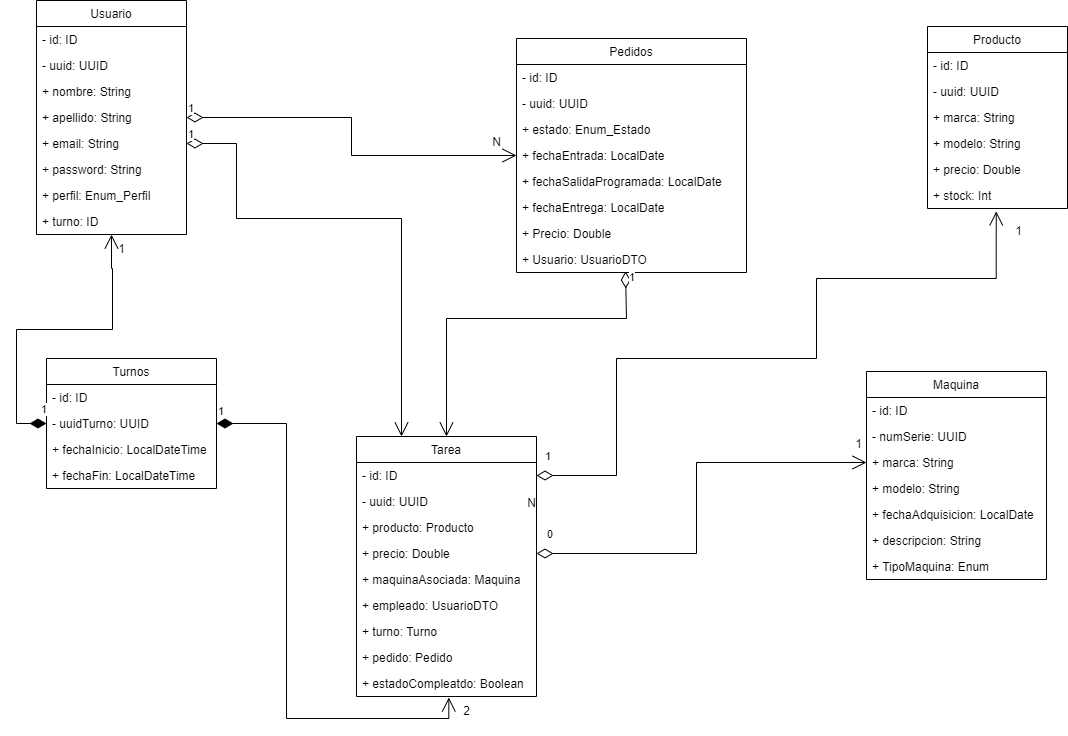

The diagram above was exported from draw.io. Its source (the exported page's mxGraphModel, read from the mxfile embedded in the PNG):
<mxGraphModel dx="1051" dy="827" grid="1" gridSize="10" guides="1" tooltips="1" connect="1" arrows="1" fold="1" page="1" pageScale="1" pageWidth="827" pageHeight="1169" math="0" shadow="0">
  <root>
    <mxCell id="WIyWlLk6GJQsqaUBKTNV-0" />
    <mxCell id="WIyWlLk6GJQsqaUBKTNV-1" parent="WIyWlLk6GJQsqaUBKTNV-0" />
    <mxCell id="wLVJEsf6AbZPAwA1VKSY-4" value="Usuario" style="swimlane;fontStyle=0;childLayout=stackLayout;horizontal=1;startSize=26;fillColor=none;horizontalStack=0;resizeParent=1;resizeParentMax=0;resizeLast=0;collapsible=1;marginBottom=0;" parent="WIyWlLk6GJQsqaUBKTNV-1" vertex="1">
      <mxGeometry x="100" y="42" width="150" height="234" as="geometry" />
    </mxCell>
    <mxCell id="wLVJEsf6AbZPAwA1VKSY-5" value="- id: ID" style="text;strokeColor=none;fillColor=none;align=left;verticalAlign=top;spacingLeft=4;spacingRight=4;overflow=hidden;rotatable=0;points=[[0,0.5],[1,0.5]];portConstraint=eastwest;" parent="wLVJEsf6AbZPAwA1VKSY-4" vertex="1">
      <mxGeometry y="26" width="150" height="26" as="geometry" />
    </mxCell>
    <mxCell id="wLVJEsf6AbZPAwA1VKSY-13" value="- uuid: UUID" style="text;strokeColor=none;fillColor=none;align=left;verticalAlign=top;spacingLeft=4;spacingRight=4;overflow=hidden;rotatable=0;points=[[0,0.5],[1,0.5]];portConstraint=eastwest;" parent="wLVJEsf6AbZPAwA1VKSY-4" vertex="1">
      <mxGeometry y="52" width="150" height="26" as="geometry" />
    </mxCell>
    <mxCell id="wLVJEsf6AbZPAwA1VKSY-6" value="+ nombre: String" style="text;strokeColor=none;fillColor=none;align=left;verticalAlign=top;spacingLeft=4;spacingRight=4;overflow=hidden;rotatable=0;points=[[0,0.5],[1,0.5]];portConstraint=eastwest;" parent="wLVJEsf6AbZPAwA1VKSY-4" vertex="1">
      <mxGeometry y="78" width="150" height="26" as="geometry" />
    </mxCell>
    <mxCell id="wLVJEsf6AbZPAwA1VKSY-7" value="+ apellido: String" style="text;strokeColor=none;fillColor=none;align=left;verticalAlign=top;spacingLeft=4;spacingRight=4;overflow=hidden;rotatable=0;points=[[0,0.5],[1,0.5]];portConstraint=eastwest;" parent="wLVJEsf6AbZPAwA1VKSY-4" vertex="1">
      <mxGeometry y="104" width="150" height="26" as="geometry" />
    </mxCell>
    <mxCell id="wLVJEsf6AbZPAwA1VKSY-12" value="+ email: String&#10;" style="text;strokeColor=none;fillColor=none;align=left;verticalAlign=top;spacingLeft=4;spacingRight=4;overflow=hidden;rotatable=0;points=[[0,0.5],[1,0.5]];portConstraint=eastwest;" parent="wLVJEsf6AbZPAwA1VKSY-4" vertex="1">
      <mxGeometry y="130" width="150" height="26" as="geometry" />
    </mxCell>
    <mxCell id="wLVJEsf6AbZPAwA1VKSY-14" value="+ password: String&#10;" style="text;strokeColor=none;fillColor=none;align=left;verticalAlign=top;spacingLeft=4;spacingRight=4;overflow=hidden;rotatable=0;points=[[0,0.5],[1,0.5]];portConstraint=eastwest;" parent="wLVJEsf6AbZPAwA1VKSY-4" vertex="1">
      <mxGeometry y="156" width="150" height="26" as="geometry" />
    </mxCell>
    <mxCell id="0" value="+ perfil: Enum_Perfil" style="text;strokeColor=none;fillColor=none;align=left;verticalAlign=top;spacingLeft=4;spacingRight=4;overflow=hidden;rotatable=0;points=[[0,0.5],[1,0.5]];portConstraint=eastwest;" parent="wLVJEsf6AbZPAwA1VKSY-4" vertex="1">
      <mxGeometry y="182" width="150" height="26" as="geometry" />
    </mxCell>
    <mxCell id="wLVJEsf6AbZPAwA1VKSY-15" value="+ turno: ID" style="text;strokeColor=none;fillColor=none;align=left;verticalAlign=top;spacingLeft=4;spacingRight=4;overflow=hidden;rotatable=0;points=[[0,0.5],[1,0.5]];portConstraint=eastwest;" parent="wLVJEsf6AbZPAwA1VKSY-4" vertex="1">
      <mxGeometry y="208" width="150" height="26" as="geometry" />
    </mxCell>
    <mxCell id="wLVJEsf6AbZPAwA1VKSY-16" value="Pedidos" style="swimlane;fontStyle=0;childLayout=stackLayout;horizontal=1;startSize=26;fillColor=none;horizontalStack=0;resizeParent=1;resizeParentMax=0;resizeLast=0;collapsible=1;marginBottom=0;" parent="WIyWlLk6GJQsqaUBKTNV-1" vertex="1">
      <mxGeometry x="580" y="80" width="230" height="234" as="geometry" />
    </mxCell>
    <mxCell id="wLVJEsf6AbZPAwA1VKSY-17" value="- id: ID" style="text;strokeColor=none;fillColor=none;align=left;verticalAlign=top;spacingLeft=4;spacingRight=4;overflow=hidden;rotatable=0;points=[[0,0.5],[1,0.5]];portConstraint=eastwest;" parent="wLVJEsf6AbZPAwA1VKSY-16" vertex="1">
      <mxGeometry y="26" width="230" height="26" as="geometry" />
    </mxCell>
    <mxCell id="wLVJEsf6AbZPAwA1VKSY-18" value="- uuid: UUID" style="text;strokeColor=none;fillColor=none;align=left;verticalAlign=top;spacingLeft=4;spacingRight=4;overflow=hidden;rotatable=0;points=[[0,0.5],[1,0.5]];portConstraint=eastwest;" parent="wLVJEsf6AbZPAwA1VKSY-16" vertex="1">
      <mxGeometry y="52" width="230" height="26" as="geometry" />
    </mxCell>
    <mxCell id="wLVJEsf6AbZPAwA1VKSY-19" value="+ estado: Enum_Estado" style="text;strokeColor=none;fillColor=none;align=left;verticalAlign=top;spacingLeft=4;spacingRight=4;overflow=hidden;rotatable=0;points=[[0,0.5],[1,0.5]];portConstraint=eastwest;" parent="wLVJEsf6AbZPAwA1VKSY-16" vertex="1">
      <mxGeometry y="78" width="230" height="26" as="geometry" />
    </mxCell>
    <mxCell id="wLVJEsf6AbZPAwA1VKSY-21" value="+ fechaEntrada: LocalDate" style="text;strokeColor=none;fillColor=none;align=left;verticalAlign=top;spacingLeft=4;spacingRight=4;overflow=hidden;rotatable=0;points=[[0,0.5],[1,0.5]];portConstraint=eastwest;" parent="wLVJEsf6AbZPAwA1VKSY-16" vertex="1">
      <mxGeometry y="104" width="230" height="26" as="geometry" />
    </mxCell>
    <mxCell id="wLVJEsf6AbZPAwA1VKSY-22" value="+ fechaSalidaProgramada: LocalDate" style="text;strokeColor=none;fillColor=none;align=left;verticalAlign=top;spacingLeft=4;spacingRight=4;overflow=hidden;rotatable=0;points=[[0,0.5],[1,0.5]];portConstraint=eastwest;" parent="wLVJEsf6AbZPAwA1VKSY-16" vertex="1">
      <mxGeometry y="130" width="230" height="26" as="geometry" />
    </mxCell>
    <mxCell id="wLVJEsf6AbZPAwA1VKSY-23" value="+ fechaEntrega: LocalDate" style="text;strokeColor=none;fillColor=none;align=left;verticalAlign=top;spacingLeft=4;spacingRight=4;overflow=hidden;rotatable=0;points=[[0,0.5],[1,0.5]];portConstraint=eastwest;" parent="wLVJEsf6AbZPAwA1VKSY-16" vertex="1">
      <mxGeometry y="156" width="230" height="26" as="geometry" />
    </mxCell>
    <mxCell id="wLVJEsf6AbZPAwA1VKSY-24" value="+ Precio: Double" style="text;strokeColor=none;fillColor=none;align=left;verticalAlign=top;spacingLeft=4;spacingRight=4;overflow=hidden;rotatable=0;points=[[0,0.5],[1,0.5]];portConstraint=eastwest;" parent="wLVJEsf6AbZPAwA1VKSY-16" vertex="1">
      <mxGeometry y="182" width="230" height="26" as="geometry" />
    </mxCell>
    <mxCell id="09wgL-icxeziZa0lxa4r-7" value="+ Usuario: UsuarioDTO" style="text;strokeColor=none;fillColor=none;align=left;verticalAlign=top;spacingLeft=4;spacingRight=4;overflow=hidden;rotatable=0;points=[[0,0.5],[1,0.5]];portConstraint=eastwest;" parent="wLVJEsf6AbZPAwA1VKSY-16" vertex="1">
      <mxGeometry y="208" width="230" height="26" as="geometry" />
    </mxCell>
    <mxCell id="wLVJEsf6AbZPAwA1VKSY-26" value="1" style="endArrow=open;html=1;endSize=12;startArrow=diamondThin;startSize=14;startFill=0;edgeStyle=orthogonalEdgeStyle;align=left;verticalAlign=bottom;rounded=0;exitX=1;exitY=0.5;exitDx=0;exitDy=0;entryX=0;entryY=0.5;entryDx=0;entryDy=0;" parent="WIyWlLk6GJQsqaUBKTNV-1" source="wLVJEsf6AbZPAwA1VKSY-7" target="wLVJEsf6AbZPAwA1VKSY-21" edge="1">
      <mxGeometry x="-1" relative="1" as="geometry">
        <mxPoint x="410" y="190" as="sourcePoint" />
        <mxPoint x="570" y="190" as="targetPoint" />
        <mxPoint as="offset" />
      </mxGeometry>
    </mxCell>
    <mxCell id="wLVJEsf6AbZPAwA1VKSY-28" value="N" style="text;html=1;align=center;verticalAlign=middle;resizable=0;points=[];autosize=1;strokeColor=none;fillColor=none;" parent="WIyWlLk6GJQsqaUBKTNV-1" vertex="1">
      <mxGeometry x="545" y="169" width="30" height="30" as="geometry" />
    </mxCell>
    <mxCell id="wLVJEsf6AbZPAwA1VKSY-29" value="Maquina" style="swimlane;fontStyle=0;childLayout=stackLayout;horizontal=1;startSize=26;fillColor=none;horizontalStack=0;resizeParent=1;resizeParentMax=0;resizeLast=0;collapsible=1;marginBottom=0;" parent="WIyWlLk6GJQsqaUBKTNV-1" vertex="1">
      <mxGeometry x="930" y="413" width="180" height="208" as="geometry" />
    </mxCell>
    <mxCell id="wLVJEsf6AbZPAwA1VKSY-30" value="- id: ID" style="text;strokeColor=none;fillColor=none;align=left;verticalAlign=top;spacingLeft=4;spacingRight=4;overflow=hidden;rotatable=0;points=[[0,0.5],[1,0.5]];portConstraint=eastwest;" parent="wLVJEsf6AbZPAwA1VKSY-29" vertex="1">
      <mxGeometry y="26" width="180" height="26" as="geometry" />
    </mxCell>
    <mxCell id="wLVJEsf6AbZPAwA1VKSY-31" value="- numSerie: UUID" style="text;strokeColor=none;fillColor=none;align=left;verticalAlign=top;spacingLeft=4;spacingRight=4;overflow=hidden;rotatable=0;points=[[0,0.5],[1,0.5]];portConstraint=eastwest;" parent="wLVJEsf6AbZPAwA1VKSY-29" vertex="1">
      <mxGeometry y="52" width="180" height="26" as="geometry" />
    </mxCell>
    <mxCell id="wLVJEsf6AbZPAwA1VKSY-32" value="+ marca: String" style="text;strokeColor=none;fillColor=none;align=left;verticalAlign=top;spacingLeft=4;spacingRight=4;overflow=hidden;rotatable=0;points=[[0,0.5],[1,0.5]];portConstraint=eastwest;" parent="wLVJEsf6AbZPAwA1VKSY-29" vertex="1">
      <mxGeometry y="78" width="180" height="26" as="geometry" />
    </mxCell>
    <mxCell id="wLVJEsf6AbZPAwA1VKSY-52" value="+ modelo: String" style="text;strokeColor=none;fillColor=none;align=left;verticalAlign=top;spacingLeft=4;spacingRight=4;overflow=hidden;rotatable=0;points=[[0,0.5],[1,0.5]];portConstraint=eastwest;" parent="wLVJEsf6AbZPAwA1VKSY-29" vertex="1">
      <mxGeometry y="104" width="180" height="26" as="geometry" />
    </mxCell>
    <mxCell id="wLVJEsf6AbZPAwA1VKSY-53" value="+ fechaAdquisicion: LocalDate" style="text;strokeColor=none;fillColor=none;align=left;verticalAlign=top;spacingLeft=4;spacingRight=4;overflow=hidden;rotatable=0;points=[[0,0.5],[1,0.5]];portConstraint=eastwest;" parent="wLVJEsf6AbZPAwA1VKSY-29" vertex="1">
      <mxGeometry y="130" width="180" height="26" as="geometry" />
    </mxCell>
    <mxCell id="wLVJEsf6AbZPAwA1VKSY-62" value="+ descripcion: String" style="text;strokeColor=none;fillColor=none;align=left;verticalAlign=top;spacingLeft=4;spacingRight=4;overflow=hidden;rotatable=0;points=[[0,0.5],[1,0.5]];portConstraint=eastwest;" parent="wLVJEsf6AbZPAwA1VKSY-29" vertex="1">
      <mxGeometry y="156" width="180" height="26" as="geometry" />
    </mxCell>
    <mxCell id="09wgL-icxeziZa0lxa4r-5" value="+ TipoMaquina: Enum" style="text;strokeColor=none;fillColor=none;align=left;verticalAlign=top;spacingLeft=4;spacingRight=4;overflow=hidden;rotatable=0;points=[[0,0.5],[1,0.5]];portConstraint=eastwest;" parent="wLVJEsf6AbZPAwA1VKSY-29" vertex="1">
      <mxGeometry y="182" width="180" height="26" as="geometry" />
    </mxCell>
    <mxCell id="GIEl06KKrTqUNCEo8xZw-4" value="Producto" style="swimlane;fontStyle=0;childLayout=stackLayout;horizontal=1;startSize=26;fillColor=none;horizontalStack=0;resizeParent=1;resizeParentMax=0;resizeLast=0;collapsible=1;marginBottom=0;" parent="WIyWlLk6GJQsqaUBKTNV-1" vertex="1">
      <mxGeometry x="991" y="68" width="140" height="182" as="geometry" />
    </mxCell>
    <mxCell id="GIEl06KKrTqUNCEo8xZw-5" value="- id: ID" style="text;strokeColor=none;fillColor=none;align=left;verticalAlign=top;spacingLeft=4;spacingRight=4;overflow=hidden;rotatable=0;points=[[0,0.5],[1,0.5]];portConstraint=eastwest;" parent="GIEl06KKrTqUNCEo8xZw-4" vertex="1">
      <mxGeometry y="26" width="140" height="26" as="geometry" />
    </mxCell>
    <mxCell id="GIEl06KKrTqUNCEo8xZw-6" value="- uuid: UUID" style="text;strokeColor=none;fillColor=none;align=left;verticalAlign=top;spacingLeft=4;spacingRight=4;overflow=hidden;rotatable=0;points=[[0,0.5],[1,0.5]];portConstraint=eastwest;" parent="GIEl06KKrTqUNCEo8xZw-4" vertex="1">
      <mxGeometry y="52" width="140" height="26" as="geometry" />
    </mxCell>
    <mxCell id="GIEl06KKrTqUNCEo8xZw-7" value="+ marca: String" style="text;strokeColor=none;fillColor=none;align=left;verticalAlign=top;spacingLeft=4;spacingRight=4;overflow=hidden;rotatable=0;points=[[0,0.5],[1,0.5]];portConstraint=eastwest;" parent="GIEl06KKrTqUNCEo8xZw-4" vertex="1">
      <mxGeometry y="78" width="140" height="26" as="geometry" />
    </mxCell>
    <mxCell id="GIEl06KKrTqUNCEo8xZw-8" value="+ modelo: String" style="text;strokeColor=none;fillColor=none;align=left;verticalAlign=top;spacingLeft=4;spacingRight=4;overflow=hidden;rotatable=0;points=[[0,0.5],[1,0.5]];portConstraint=eastwest;" parent="GIEl06KKrTqUNCEo8xZw-4" vertex="1">
      <mxGeometry y="104" width="140" height="26" as="geometry" />
    </mxCell>
    <mxCell id="GIEl06KKrTqUNCEo8xZw-9" value="+ precio: Double" style="text;strokeColor=none;fillColor=none;align=left;verticalAlign=top;spacingLeft=4;spacingRight=4;overflow=hidden;rotatable=0;points=[[0,0.5],[1,0.5]];portConstraint=eastwest;" parent="GIEl06KKrTqUNCEo8xZw-4" vertex="1">
      <mxGeometry y="130" width="140" height="26" as="geometry" />
    </mxCell>
    <mxCell id="GIEl06KKrTqUNCEo8xZw-10" value="+ stock: Int" style="text;strokeColor=none;fillColor=none;align=left;verticalAlign=top;spacingLeft=4;spacingRight=4;overflow=hidden;rotatable=0;points=[[0,0.5],[1,0.5]];portConstraint=eastwest;" parent="GIEl06KKrTqUNCEo8xZw-4" vertex="1">
      <mxGeometry y="156" width="140" height="26" as="geometry" />
    </mxCell>
    <mxCell id="GIEl06KKrTqUNCEo8xZw-11" value="Tarea" style="swimlane;fontStyle=0;childLayout=stackLayout;horizontal=1;startSize=26;fillColor=none;horizontalStack=0;resizeParent=1;resizeParentMax=0;resizeLast=0;collapsible=1;marginBottom=0;" parent="WIyWlLk6GJQsqaUBKTNV-1" vertex="1">
      <mxGeometry x="420" y="478" width="180" height="260" as="geometry" />
    </mxCell>
    <mxCell id="GIEl06KKrTqUNCEo8xZw-12" value="- id: ID" style="text;strokeColor=none;fillColor=none;align=left;verticalAlign=top;spacingLeft=4;spacingRight=4;overflow=hidden;rotatable=0;points=[[0,0.5],[1,0.5]];portConstraint=eastwest;" parent="GIEl06KKrTqUNCEo8xZw-11" vertex="1">
      <mxGeometry y="26" width="180" height="26" as="geometry" />
    </mxCell>
    <mxCell id="GIEl06KKrTqUNCEo8xZw-13" value="- uuid: UUID" style="text;strokeColor=none;fillColor=none;align=left;verticalAlign=top;spacingLeft=4;spacingRight=4;overflow=hidden;rotatable=0;points=[[0,0.5],[1,0.5]];portConstraint=eastwest;" parent="GIEl06KKrTqUNCEo8xZw-11" vertex="1">
      <mxGeometry y="52" width="180" height="26" as="geometry" />
    </mxCell>
    <mxCell id="GIEl06KKrTqUNCEo8xZw-14" value="+ producto: Producto" style="text;strokeColor=none;fillColor=none;align=left;verticalAlign=top;spacingLeft=4;spacingRight=4;overflow=hidden;rotatable=0;points=[[0,0.5],[1,0.5]];portConstraint=eastwest;" parent="GIEl06KKrTqUNCEo8xZw-11" vertex="1">
      <mxGeometry y="78" width="180" height="26" as="geometry" />
    </mxCell>
    <mxCell id="GIEl06KKrTqUNCEo8xZw-18" value="+ precio: Double" style="text;strokeColor=none;fillColor=none;align=left;verticalAlign=top;spacingLeft=4;spacingRight=4;overflow=hidden;rotatable=0;points=[[0,0.5],[1,0.5]];portConstraint=eastwest;" parent="GIEl06KKrTqUNCEo8xZw-11" vertex="1">
      <mxGeometry y="104" width="180" height="26" as="geometry" />
    </mxCell>
    <mxCell id="wLVJEsf6AbZPAwA1VKSY-20" value="+ maquinaAsociada: Maquina" style="text;strokeColor=none;fillColor=none;align=left;verticalAlign=top;spacingLeft=4;spacingRight=4;overflow=hidden;rotatable=0;points=[[0,0.5],[1,0.5]];portConstraint=eastwest;" parent="GIEl06KKrTqUNCEo8xZw-11" vertex="1">
      <mxGeometry y="130" width="180" height="26" as="geometry" />
    </mxCell>
    <mxCell id="4" value="+ empleado: UsuarioDTO" style="text;strokeColor=none;fillColor=none;align=left;verticalAlign=top;spacingLeft=4;spacingRight=4;overflow=hidden;rotatable=0;points=[[0,0.5],[1,0.5]];portConstraint=eastwest;" parent="GIEl06KKrTqUNCEo8xZw-11" vertex="1">
      <mxGeometry y="156" width="180" height="26" as="geometry" />
    </mxCell>
    <mxCell id="3" value="+ turno: Turno" style="text;strokeColor=none;fillColor=none;align=left;verticalAlign=top;spacingLeft=4;spacingRight=4;overflow=hidden;rotatable=0;points=[[0,0.5],[1,0.5]];portConstraint=eastwest;" parent="GIEl06KKrTqUNCEo8xZw-11" vertex="1">
      <mxGeometry y="182" width="180" height="26" as="geometry" />
    </mxCell>
    <mxCell id="5" value="+ pedido: Pedido" style="text;strokeColor=none;fillColor=none;align=left;verticalAlign=top;spacingLeft=4;spacingRight=4;overflow=hidden;rotatable=0;points=[[0,0.5],[1,0.5]];portConstraint=eastwest;" parent="GIEl06KKrTqUNCEo8xZw-11" vertex="1">
      <mxGeometry y="208" width="180" height="26" as="geometry" />
    </mxCell>
    <mxCell id="9ycLhSsThr9yeAhKwglg-0" value="+ estadoCompleatdo: Boolean" style="text;strokeColor=none;fillColor=none;align=left;verticalAlign=top;spacingLeft=4;spacingRight=4;overflow=hidden;rotatable=0;points=[[0,0.5],[1,0.5]];portConstraint=eastwest;" parent="GIEl06KKrTqUNCEo8xZw-11" vertex="1">
      <mxGeometry y="234" width="180" height="26" as="geometry" />
    </mxCell>
    <mxCell id="GIEl06KKrTqUNCEo8xZw-35" value="1" style="endArrow=open;html=1;endSize=12;startArrow=diamondThin;startSize=14;startFill=0;edgeStyle=orthogonalEdgeStyle;align=left;verticalAlign=bottom;rounded=0;exitX=1;exitY=0.5;exitDx=0;exitDy=0;entryX=0.491;entryY=1.11;entryDx=0;entryDy=0;entryPerimeter=0;" parent="WIyWlLk6GJQsqaUBKTNV-1" source="GIEl06KKrTqUNCEo8xZw-12" target="GIEl06KKrTqUNCEo8xZw-10" edge="1">
      <mxGeometry x="-0.9812" y="10" relative="1" as="geometry">
        <mxPoint x="840" y="220" as="sourcePoint" />
        <mxPoint x="970" y="200" as="targetPoint" />
        <Array as="points">
          <mxPoint x="680" y="517" />
          <mxPoint x="680" y="400" />
          <mxPoint x="880" y="400" />
          <mxPoint x="880" y="320" />
          <mxPoint x="1060" y="320" />
        </Array>
        <mxPoint as="offset" />
      </mxGeometry>
    </mxCell>
    <mxCell id="GIEl06KKrTqUNCEo8xZw-36" value="1" style="text;html=1;align=center;verticalAlign=middle;resizable=0;points=[];autosize=1;strokeColor=none;fillColor=none;" parent="WIyWlLk6GJQsqaUBKTNV-1" vertex="1">
      <mxGeometry x="1067" y="258" width="30" height="30" as="geometry" />
    </mxCell>
    <mxCell id="GIEl06KKrTqUNCEo8xZw-37" value="0" style="endArrow=open;html=1;endSize=12;startArrow=diamondThin;startSize=14;startFill=0;edgeStyle=orthogonalEdgeStyle;align=left;verticalAlign=bottom;rounded=0;entryX=0;entryY=0.5;entryDx=0;entryDy=0;exitX=1;exitY=0.5;exitDx=0;exitDy=0;" parent="WIyWlLk6GJQsqaUBKTNV-1" source="GIEl06KKrTqUNCEo8xZw-18" target="wLVJEsf6AbZPAwA1VKSY-32" edge="1">
      <mxGeometry x="-0.9579" y="10" relative="1" as="geometry">
        <mxPoint x="760" y="360" as="sourcePoint" />
        <mxPoint x="1380" y="510" as="targetPoint" />
        <Array as="points">
          <mxPoint x="760" y="595" />
          <mxPoint x="760" y="504" />
        </Array>
        <mxPoint as="offset" />
      </mxGeometry>
    </mxCell>
    <mxCell id="GIEl06KKrTqUNCEo8xZw-38" value="1" style="text;html=1;align=center;verticalAlign=middle;resizable=0;points=[];autosize=1;strokeColor=none;fillColor=none;" parent="WIyWlLk6GJQsqaUBKTNV-1" vertex="1">
      <mxGeometry x="907" y="471" width="30" height="30" as="geometry" />
    </mxCell>
    <mxCell id="GIEl06KKrTqUNCEo8xZw-39" value="1" style="endArrow=open;html=1;endSize=12;startArrow=diamondThin;startSize=14;startFill=0;edgeStyle=orthogonalEdgeStyle;align=left;verticalAlign=bottom;rounded=0;entryX=0.5;entryY=0;entryDx=0;entryDy=0;exitX=0.474;exitY=0.962;exitDx=0;exitDy=0;exitPerimeter=0;" parent="WIyWlLk6GJQsqaUBKTNV-1" source="09wgL-icxeziZa0lxa4r-7" target="GIEl06KKrTqUNCEo8xZw-11" edge="1">
      <mxGeometry x="-0.9156" y="2" relative="1" as="geometry">
        <mxPoint x="689.94" y="335.9960000000001" as="sourcePoint" />
        <mxPoint x="69" y="393.74" as="targetPoint" />
        <Array as="points">
          <mxPoint x="690" y="360" />
          <mxPoint x="510" y="360" />
        </Array>
        <mxPoint as="offset" />
      </mxGeometry>
    </mxCell>
    <mxCell id="GIEl06KKrTqUNCEo8xZw-40" value="N" style="text;html=1;align=center;verticalAlign=middle;resizable=0;points=[];autosize=1;strokeColor=none;fillColor=none;" parent="WIyWlLk6GJQsqaUBKTNV-1" vertex="1">
      <mxGeometry x="580" y="530" width="30" height="30" as="geometry" />
    </mxCell>
    <mxCell id="H49Ui0ylg4HPvWi4D4S9-2" value="Turnos" style="swimlane;fontStyle=0;childLayout=stackLayout;horizontal=1;startSize=26;fillColor=none;horizontalStack=0;resizeParent=1;resizeParentMax=0;resizeLast=0;collapsible=1;marginBottom=0;" parent="WIyWlLk6GJQsqaUBKTNV-1" vertex="1">
      <mxGeometry x="110" y="400" width="170" height="130" as="geometry" />
    </mxCell>
    <mxCell id="H49Ui0ylg4HPvWi4D4S9-3" value="- id: ID" style="text;strokeColor=none;fillColor=none;align=left;verticalAlign=top;spacingLeft=4;spacingRight=4;overflow=hidden;rotatable=0;points=[[0,0.5],[1,0.5]];portConstraint=eastwest;" parent="H49Ui0ylg4HPvWi4D4S9-2" vertex="1">
      <mxGeometry y="26" width="170" height="26" as="geometry" />
    </mxCell>
    <mxCell id="H49Ui0ylg4HPvWi4D4S9-4" value="- uuidTurno: UUID" style="text;strokeColor=none;fillColor=none;align=left;verticalAlign=top;spacingLeft=4;spacingRight=4;overflow=hidden;rotatable=0;points=[[0,0.5],[1,0.5]];portConstraint=eastwest;" parent="H49Ui0ylg4HPvWi4D4S9-2" vertex="1">
      <mxGeometry y="52" width="170" height="26" as="geometry" />
    </mxCell>
    <mxCell id="H49Ui0ylg4HPvWi4D4S9-8" value="+ fechaInicio: LocalDateTime" style="text;strokeColor=none;fillColor=none;align=left;verticalAlign=top;spacingLeft=4;spacingRight=4;overflow=hidden;rotatable=0;points=[[0,0.5],[1,0.5]];portConstraint=eastwest;" parent="H49Ui0ylg4HPvWi4D4S9-2" vertex="1">
      <mxGeometry y="78" width="170" height="26" as="geometry" />
    </mxCell>
    <mxCell id="H49Ui0ylg4HPvWi4D4S9-11" value="+ fechaFin: LocalDateTime" style="text;strokeColor=none;fillColor=none;align=left;verticalAlign=top;spacingLeft=4;spacingRight=4;overflow=hidden;rotatable=0;points=[[0,0.5],[1,0.5]];portConstraint=eastwest;" parent="H49Ui0ylg4HPvWi4D4S9-2" vertex="1">
      <mxGeometry y="104" width="170" height="26" as="geometry" />
    </mxCell>
    <mxCell id="H49Ui0ylg4HPvWi4D4S9-9" value="1" style="endArrow=open;html=1;endSize=12;startArrow=diamondThin;startSize=14;startFill=1;edgeStyle=orthogonalEdgeStyle;align=left;verticalAlign=bottom;rounded=0;exitX=1;exitY=0.5;exitDx=0;exitDy=0;entryX=0.513;entryY=1.038;entryDx=0;entryDy=0;entryPerimeter=0;" parent="WIyWlLk6GJQsqaUBKTNV-1" source="H49Ui0ylg4HPvWi4D4S9-4" target="9ycLhSsThr9yeAhKwglg-0" edge="1">
      <mxGeometry x="-1" y="3" relative="1" as="geometry">
        <mxPoint x="-31" y="423.74" as="sourcePoint" />
        <mxPoint x="129" y="423.74" as="targetPoint" />
        <Array as="points">
          <mxPoint x="350" y="465" />
          <mxPoint x="350" y="760" />
          <mxPoint x="512" y="760" />
        </Array>
      </mxGeometry>
    </mxCell>
    <mxCell id="H49Ui0ylg4HPvWi4D4S9-10" value="2&lt;br&gt;" style="text;html=1;align=center;verticalAlign=middle;resizable=0;points=[];autosize=1;strokeColor=none;fillColor=none;" parent="WIyWlLk6GJQsqaUBKTNV-1" vertex="1">
      <mxGeometry x="515" y="738" width="30" height="30" as="geometry" />
    </mxCell>
    <mxCell id="H49Ui0ylg4HPvWi4D4S9-12" value="1" style="endArrow=open;html=1;endSize=12;startArrow=diamondThin;startSize=14;startFill=1;edgeStyle=orthogonalEdgeStyle;align=left;verticalAlign=bottom;rounded=0;exitX=0;exitY=0.5;exitDx=0;exitDy=0;entryX=0.5;entryY=1;entryDx=0;entryDy=0;entryPerimeter=0;" parent="WIyWlLk6GJQsqaUBKTNV-1" source="H49Ui0ylg4HPvWi4D4S9-4" target="wLVJEsf6AbZPAwA1VKSY-15" edge="1">
      <mxGeometry x="-0.9551" y="-5" relative="1" as="geometry">
        <mxPoint x="870" y="859.01" as="sourcePoint" />
        <mxPoint x="175.75" y="304.054" as="targetPoint" />
        <Array as="points">
          <mxPoint x="80" y="465" />
          <mxPoint x="80" y="371" />
          <mxPoint x="176" y="371" />
          <mxPoint x="176" y="310" />
        </Array>
        <mxPoint as="offset" />
      </mxGeometry>
    </mxCell>
    <mxCell id="1" value="1" style="text;html=1;align=center;verticalAlign=middle;resizable=0;points=[];autosize=1;strokeColor=none;fillColor=none;" parent="WIyWlLk6GJQsqaUBKTNV-1" vertex="1">
      <mxGeometry x="170" y="276" width="30" height="30" as="geometry" />
    </mxCell>
    <mxCell id="2" value="1" style="endArrow=open;html=1;endSize=12;startArrow=diamondThin;startSize=14;startFill=0;edgeStyle=orthogonalEdgeStyle;align=left;verticalAlign=bottom;rounded=0;exitX=1;exitY=0.5;exitDx=0;exitDy=0;entryX=0.25;entryY=0;entryDx=0;entryDy=0;" parent="WIyWlLk6GJQsqaUBKTNV-1" source="wLVJEsf6AbZPAwA1VKSY-12" target="GIEl06KKrTqUNCEo8xZw-11" edge="1">
      <mxGeometry x="-1" relative="1" as="geometry">
        <mxPoint x="245" y="212" as="sourcePoint" />
        <mxPoint x="575" y="250" as="targetPoint" />
        <mxPoint as="offset" />
        <Array as="points">
          <mxPoint x="300" y="185" />
          <mxPoint x="300" y="260" />
          <mxPoint x="465" y="260" />
        </Array>
      </mxGeometry>
    </mxCell>
  </root>
</mxGraphModel>